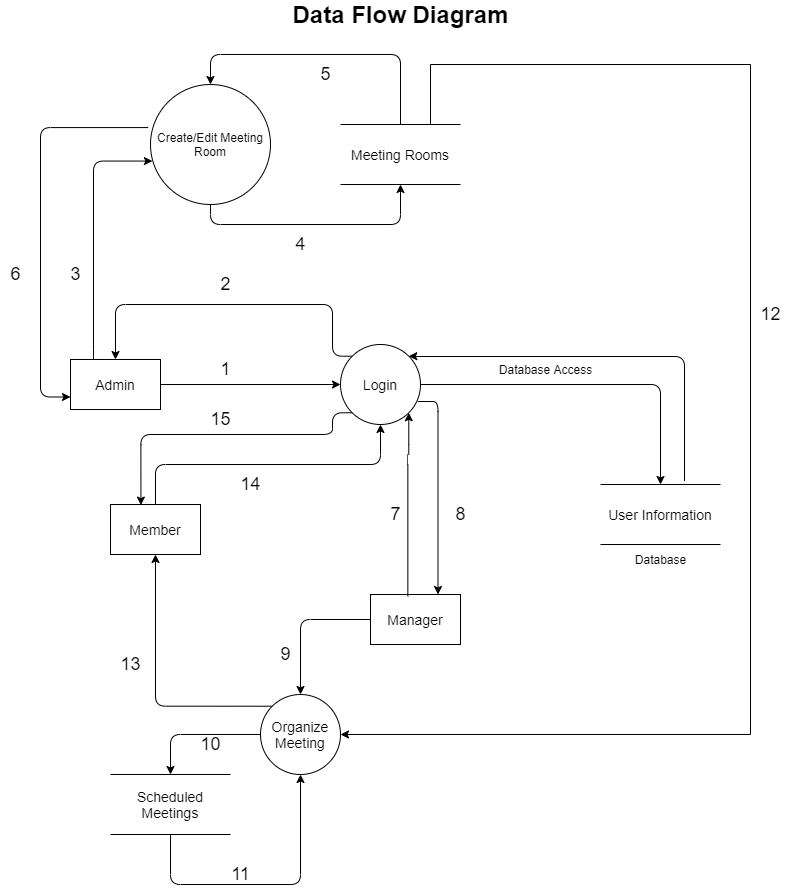

The diagram above was exported from draw.io. Its source (the exported page's mxGraphModel, read from the mxfile embedded in the PNG):
<mxGraphModel dx="1550" dy="787" grid="1" gridSize="10" guides="1" tooltips="1" connect="1" arrows="1" fold="1" page="1" pageScale="1" pageWidth="827" pageHeight="1169" math="0" shadow="0">
  <root>
    <mxCell id="0" />
    <mxCell id="1" parent="0" />
    <mxCell id="zaEumic2Easvxoxb82dv-15" style="edgeStyle=orthogonalEdgeStyle;rounded=0;orthogonalLoop=1;jettySize=auto;html=1;entryX=0;entryY=0.5;entryDx=0;entryDy=0;" parent="1" source="zaEumic2Easvxoxb82dv-3" target="zaEumic2Easvxoxb82dv-6" edge="1">
      <mxGeometry relative="1" as="geometry" />
    </mxCell>
    <mxCell id="zaEumic2Easvxoxb82dv-3" value="&lt;font style=&quot;font-size: 14px&quot;&gt;Admin&lt;/font&gt;" style="rounded=0;whiteSpace=wrap;html=1;" parent="1" vertex="1">
      <mxGeometry x="70" y="375" width="90" height="50" as="geometry" />
    </mxCell>
    <mxCell id="zaEumic2Easvxoxb82dv-4" value="&lt;font style=&quot;font-size: 14px&quot;&gt;Member&lt;/font&gt;" style="rounded=0;whiteSpace=wrap;html=1;" parent="1" vertex="1">
      <mxGeometry x="110" y="520" width="90" height="50" as="geometry" />
    </mxCell>
    <mxCell id="zaEumic2Easvxoxb82dv-5" value="&lt;font style=&quot;font-size: 14px&quot;&gt;Manager&lt;/font&gt;" style="rounded=0;whiteSpace=wrap;html=1;" parent="1" vertex="1">
      <mxGeometry x="370" y="610" width="90" height="50" as="geometry" />
    </mxCell>
    <mxCell id="zaEumic2Easvxoxb82dv-6" value="&lt;font style=&quot;font-size: 14px&quot;&gt;Login&lt;/font&gt;" style="ellipse;whiteSpace=wrap;html=1;aspect=fixed;" parent="1" vertex="1">
      <mxGeometry x="340" y="360" width="80" height="80" as="geometry" />
    </mxCell>
    <mxCell id="zaEumic2Easvxoxb82dv-45" style="edgeStyle=orthogonalEdgeStyle;rounded=0;orthogonalLoop=1;jettySize=auto;html=1;exitX=0.75;exitY=0;exitDx=0;exitDy=0;" parent="1" source="zaEumic2Easvxoxb82dv-30" target="zaEumic2Easvxoxb82dv-7" edge="1">
      <mxGeometry relative="1" as="geometry">
        <mxPoint x="490" y="190" as="sourcePoint" />
        <Array as="points">
          <mxPoint x="430" y="80" />
          <mxPoint x="750" y="80" />
          <mxPoint x="750" y="750" />
        </Array>
      </mxGeometry>
    </mxCell>
    <mxCell id="zaEumic2Easvxoxb82dv-7" value="&lt;font style=&quot;font-size: 14px&quot;&gt;Organize Meeting&lt;/font&gt;" style="ellipse;whiteSpace=wrap;html=1;aspect=fixed;" parent="1" vertex="1">
      <mxGeometry x="260" y="710" width="80" height="80" as="geometry" />
    </mxCell>
    <mxCell id="zaEumic2Easvxoxb82dv-8" value="Create/Edit Meeting Room" style="ellipse;whiteSpace=wrap;html=1;aspect=fixed;" parent="1" vertex="1">
      <mxGeometry x="150" y="100" width="120" height="120" as="geometry" />
    </mxCell>
    <mxCell id="zaEumic2Easvxoxb82dv-9" value="&lt;font style=&quot;font-size: 14px&quot;&gt;Scheduled Meetings&lt;/font&gt;" style="shape=partialRectangle;whiteSpace=wrap;html=1;left=0;right=0;fillColor=none;" parent="1" vertex="1">
      <mxGeometry x="110" y="790" width="120" height="60" as="geometry" />
    </mxCell>
    <mxCell id="zaEumic2Easvxoxb82dv-10" value="&lt;font style=&quot;font-size: 14px&quot;&gt;User Information&lt;/font&gt;" style="shape=partialRectangle;whiteSpace=wrap;html=1;left=0;right=0;fillColor=none;" parent="1" vertex="1">
      <mxGeometry x="600" y="500" width="120" height="60" as="geometry" />
    </mxCell>
    <mxCell id="zaEumic2Easvxoxb82dv-12" value="" style="edgeStyle=elbowEdgeStyle;elbow=vertical;endArrow=classic;html=1;entryX=0.5;entryY=1;entryDx=0;entryDy=0;exitX=0.5;exitY=0;exitDx=0;exitDy=0;" parent="1" source="zaEumic2Easvxoxb82dv-4" target="zaEumic2Easvxoxb82dv-6" edge="1">
      <mxGeometry width="50" height="50" relative="1" as="geometry">
        <mxPoint x="210" y="535" as="sourcePoint" />
        <mxPoint x="260" y="485" as="targetPoint" />
      </mxGeometry>
    </mxCell>
    <mxCell id="zaEumic2Easvxoxb82dv-13" value="" style="edgeStyle=segmentEdgeStyle;endArrow=classic;html=1;entryX=0.5;entryY=0;entryDx=0;entryDy=0;exitX=1;exitY=0.5;exitDx=0;exitDy=0;" parent="1" source="zaEumic2Easvxoxb82dv-6" target="zaEumic2Easvxoxb82dv-10" edge="1">
      <mxGeometry width="50" height="50" relative="1" as="geometry">
        <mxPoint x="390" y="440" as="sourcePoint" />
        <mxPoint x="440" y="390" as="targetPoint" />
      </mxGeometry>
    </mxCell>
    <mxCell id="zaEumic2Easvxoxb82dv-17" value="" style="edgeStyle=elbowEdgeStyle;elbow=vertical;endArrow=classic;html=1;entryX=1;entryY=1;entryDx=0;entryDy=0;exitX=0.415;exitY=0.036;exitDx=0;exitDy=0;exitPerimeter=0;" parent="1" source="zaEumic2Easvxoxb82dv-5" target="zaEumic2Easvxoxb82dv-6" edge="1">
      <mxGeometry width="50" height="50" relative="1" as="geometry">
        <mxPoint x="430" y="550" as="sourcePoint" />
        <mxPoint x="480" y="500" as="targetPoint" />
        <Array as="points">
          <mxPoint x="420" y="470" />
        </Array>
      </mxGeometry>
    </mxCell>
    <mxCell id="zaEumic2Easvxoxb82dv-19" value="" style="edgeStyle=elbowEdgeStyle;elbow=vertical;endArrow=classic;html=1;entryX=1;entryY=0;entryDx=0;entryDy=0;exitX=0.7;exitY=-0.057;exitDx=0;exitDy=0;exitPerimeter=0;" parent="1" source="zaEumic2Easvxoxb82dv-10" target="zaEumic2Easvxoxb82dv-6" edge="1">
      <mxGeometry width="50" height="50" relative="1" as="geometry">
        <mxPoint x="630" y="460" as="sourcePoint" />
        <mxPoint x="680" y="410" as="targetPoint" />
        <Array as="points">
          <mxPoint x="520" y="372" />
        </Array>
      </mxGeometry>
    </mxCell>
    <mxCell id="zaEumic2Easvxoxb82dv-20" value="" style="edgeStyle=elbowEdgeStyle;elbow=vertical;endArrow=classic;html=1;entryX=0.75;entryY=0;entryDx=0;entryDy=0;exitX=0.97;exitY=0.718;exitDx=0;exitDy=0;exitPerimeter=0;" parent="1" source="zaEumic2Easvxoxb82dv-6" target="zaEumic2Easvxoxb82dv-5" edge="1">
      <mxGeometry width="50" height="50" relative="1" as="geometry">
        <mxPoint x="380" y="419" as="sourcePoint" />
        <mxPoint x="440" y="375" as="targetPoint" />
        <Array as="points">
          <mxPoint x="445" y="417" />
          <mxPoint x="500" y="440" />
          <mxPoint x="460" y="430" />
        </Array>
      </mxGeometry>
    </mxCell>
    <mxCell id="zaEumic2Easvxoxb82dv-22" style="edgeStyle=orthogonalEdgeStyle;rounded=0;orthogonalLoop=1;jettySize=auto;html=1;exitX=0.5;exitY=1;exitDx=0;exitDy=0;" parent="1" source="zaEumic2Easvxoxb82dv-5" target="zaEumic2Easvxoxb82dv-5" edge="1">
      <mxGeometry relative="1" as="geometry" />
    </mxCell>
    <mxCell id="zaEumic2Easvxoxb82dv-23" value="" style="edgeStyle=elbowEdgeStyle;elbow=horizontal;endArrow=classic;html=1;exitX=0.25;exitY=0;exitDx=0;exitDy=0;entryX=0.016;entryY=0.638;entryDx=0;entryDy=0;entryPerimeter=0;" parent="1" source="zaEumic2Easvxoxb82dv-3" target="zaEumic2Easvxoxb82dv-8" edge="1">
      <mxGeometry width="50" height="50" relative="1" as="geometry">
        <mxPoint x="55" y="330" as="sourcePoint" />
        <mxPoint x="105" y="280" as="targetPoint" />
        <Array as="points">
          <mxPoint x="93" y="300" />
        </Array>
      </mxGeometry>
    </mxCell>
    <mxCell id="zaEumic2Easvxoxb82dv-24" value="" style="edgeStyle=segmentEdgeStyle;endArrow=classic;html=1;exitX=0;exitY=0.5;exitDx=0;exitDy=0;entryX=0.5;entryY=0;entryDx=0;entryDy=0;" parent="1" source="zaEumic2Easvxoxb82dv-5" target="zaEumic2Easvxoxb82dv-7" edge="1">
      <mxGeometry width="50" height="50" relative="1" as="geometry">
        <mxPoint x="390" y="640" as="sourcePoint" />
        <mxPoint x="440" y="590" as="targetPoint" />
      </mxGeometry>
    </mxCell>
    <mxCell id="zaEumic2Easvxoxb82dv-25" value="" style="edgeStyle=segmentEdgeStyle;endArrow=classic;html=1;entryX=0.5;entryY=0;entryDx=0;entryDy=0;exitX=0;exitY=0.5;exitDx=0;exitDy=0;" parent="1" source="zaEumic2Easvxoxb82dv-7" target="zaEumic2Easvxoxb82dv-9" edge="1">
      <mxGeometry width="50" height="50" relative="1" as="geometry">
        <mxPoint x="250" y="760" as="sourcePoint" />
        <mxPoint x="300" y="710" as="targetPoint" />
      </mxGeometry>
    </mxCell>
    <mxCell id="zaEumic2Easvxoxb82dv-27" value="" style="edgeStyle=segmentEdgeStyle;endArrow=classic;html=1;entryX=0.338;entryY=0.012;entryDx=0;entryDy=0;entryPerimeter=0;exitX=0;exitY=1;exitDx=0;exitDy=0;" parent="1" source="zaEumic2Easvxoxb82dv-6" target="zaEumic2Easvxoxb82dv-4" edge="1">
      <mxGeometry width="50" height="50" relative="1" as="geometry">
        <mxPoint x="110" y="475" as="sourcePoint" />
        <mxPoint x="160" y="425" as="targetPoint" />
        <Array as="points">
          <mxPoint x="332" y="450" />
          <mxPoint x="140" y="450" />
        </Array>
      </mxGeometry>
    </mxCell>
    <mxCell id="zaEumic2Easvxoxb82dv-28" value="" style="edgeStyle=segmentEdgeStyle;endArrow=classic;html=1;exitX=0;exitY=0;exitDx=0;exitDy=0;entryX=0.5;entryY=1;entryDx=0;entryDy=0;" parent="1" source="zaEumic2Easvxoxb82dv-7" target="zaEumic2Easvxoxb82dv-4" edge="1">
      <mxGeometry width="50" height="50" relative="1" as="geometry">
        <mxPoint x="170" y="650" as="sourcePoint" />
        <mxPoint x="220" y="600" as="targetPoint" />
        <Array as="points">
          <mxPoint x="155" y="722" />
        </Array>
      </mxGeometry>
    </mxCell>
    <mxCell id="zaEumic2Easvxoxb82dv-29" value="" style="edgeStyle=segmentEdgeStyle;endArrow=classic;html=1;exitX=0;exitY=0;exitDx=0;exitDy=0;entryX=0.5;entryY=0;entryDx=0;entryDy=0;" parent="1" source="zaEumic2Easvxoxb82dv-6" target="zaEumic2Easvxoxb82dv-3" edge="1">
      <mxGeometry width="50" height="50" relative="1" as="geometry">
        <mxPoint x="230" y="310" as="sourcePoint" />
        <mxPoint x="280" y="260" as="targetPoint" />
        <Array as="points">
          <mxPoint x="332" y="320" />
          <mxPoint x="115" y="320" />
        </Array>
      </mxGeometry>
    </mxCell>
    <mxCell id="zaEumic2Easvxoxb82dv-30" value="&lt;font style=&quot;font-size: 14px&quot;&gt;Meeting Rooms&lt;/font&gt;" style="shape=partialRectangle;whiteSpace=wrap;html=1;left=0;right=0;fillColor=none;" parent="1" vertex="1">
      <mxGeometry x="340" y="140" width="120" height="60" as="geometry" />
    </mxCell>
    <mxCell id="zaEumic2Easvxoxb82dv-33" value="" style="edgeStyle=segmentEdgeStyle;endArrow=classic;html=1;exitX=0.5;exitY=1;exitDx=0;exitDy=0;entryX=0.5;entryY=1;entryDx=0;entryDy=0;" parent="1" source="zaEumic2Easvxoxb82dv-8" target="zaEumic2Easvxoxb82dv-30" edge="1">
      <mxGeometry width="50" height="50" relative="1" as="geometry">
        <mxPoint x="350" y="240" as="sourcePoint" />
        <mxPoint x="400" y="190" as="targetPoint" />
        <Array as="points">
          <mxPoint x="210" y="240" />
          <mxPoint x="400" y="240" />
        </Array>
      </mxGeometry>
    </mxCell>
    <mxCell id="zaEumic2Easvxoxb82dv-34" value="" style="edgeStyle=elbowEdgeStyle;elbow=vertical;endArrow=classic;html=1;entryX=0.5;entryY=0;entryDx=0;entryDy=0;" parent="1" target="zaEumic2Easvxoxb82dv-8" edge="1">
      <mxGeometry width="50" height="50" relative="1" as="geometry">
        <mxPoint x="400" y="140" as="sourcePoint" />
        <mxPoint x="210" y="90" as="targetPoint" />
        <Array as="points">
          <mxPoint x="310" y="70" />
        </Array>
      </mxGeometry>
    </mxCell>
    <mxCell id="zaEumic2Easvxoxb82dv-37" value="" style="edgeStyle=elbowEdgeStyle;elbow=horizontal;endArrow=classic;html=1;entryX=0;entryY=0.75;entryDx=0;entryDy=0;exitX=-0.019;exitY=0.359;exitDx=0;exitDy=0;exitPerimeter=0;" parent="1" source="zaEumic2Easvxoxb82dv-8" target="zaEumic2Easvxoxb82dv-3" edge="1">
      <mxGeometry width="50" height="50" relative="1" as="geometry">
        <mxPoint x="160" y="150" as="sourcePoint" />
        <mxPoint x="70" y="300" as="targetPoint" />
        <Array as="points">
          <mxPoint x="40" y="270" />
          <mxPoint x="40" y="350" />
        </Array>
      </mxGeometry>
    </mxCell>
    <mxCell id="zaEumic2Easvxoxb82dv-40" value="" style="edgeStyle=elbowEdgeStyle;elbow=vertical;endArrow=classic;html=1;entryX=0.5;entryY=1;entryDx=0;entryDy=0;exitX=0.5;exitY=1;exitDx=0;exitDy=0;" parent="1" source="zaEumic2Easvxoxb82dv-9" target="zaEumic2Easvxoxb82dv-7" edge="1">
      <mxGeometry width="50" height="50" relative="1" as="geometry">
        <mxPoint x="160" y="1000" as="sourcePoint" />
        <mxPoint x="390" y="860" as="targetPoint" />
        <Array as="points">
          <mxPoint x="240" y="900" />
        </Array>
      </mxGeometry>
    </mxCell>
    <mxCell id="zaEumic2Easvxoxb82dv-46" value="&lt;font style=&quot;font-size: 24px&quot;&gt;&lt;b&gt;Data Flow Diagram&lt;/b&gt;&lt;/font&gt;" style="text;html=1;resizable=0;autosize=1;align=center;verticalAlign=middle;points=[];fillColor=none;strokeColor=none;rounded=0;" parent="1" vertex="1">
      <mxGeometry x="285" y="20" width="230" height="20" as="geometry" />
    </mxCell>
    <mxCell id="aaO0GwDODa2BRMiIbRKc-1" value="&lt;font style=&quot;font-size: 18px&quot;&gt;3&lt;/font&gt;" style="text;html=1;resizable=0;autosize=1;align=center;verticalAlign=middle;points=[];fillColor=none;strokeColor=none;rounded=0;" parent="1" vertex="1">
      <mxGeometry x="60" y="280" width="30" height="20" as="geometry" />
    </mxCell>
    <mxCell id="aaO0GwDODa2BRMiIbRKc-2" value="&lt;font style=&quot;font-size: 18px&quot;&gt;2&lt;/font&gt;" style="text;html=1;resizable=0;autosize=1;align=center;verticalAlign=middle;points=[];fillColor=none;strokeColor=none;rounded=0;" parent="1" vertex="1">
      <mxGeometry x="210" y="290" width="30" height="20" as="geometry" />
    </mxCell>
    <mxCell id="aaO0GwDODa2BRMiIbRKc-3" value="&lt;font style=&quot;font-size: 18px&quot;&gt;1&lt;/font&gt;" style="text;html=1;resizable=0;autosize=1;align=center;verticalAlign=middle;points=[];fillColor=none;strokeColor=none;rounded=0;" parent="1" vertex="1">
      <mxGeometry x="210" y="375" width="30" height="20" as="geometry" />
    </mxCell>
    <mxCell id="aaO0GwDODa2BRMiIbRKc-4" value="&lt;font style=&quot;font-size: 18px&quot;&gt;4&lt;/font&gt;" style="text;html=1;resizable=0;autosize=1;align=center;verticalAlign=middle;points=[];fillColor=none;strokeColor=none;rounded=0;" parent="1" vertex="1">
      <mxGeometry x="285" y="250" width="30" height="20" as="geometry" />
    </mxCell>
    <mxCell id="aaO0GwDODa2BRMiIbRKc-5" value="&lt;font style=&quot;font-size: 18px&quot;&gt;5&lt;/font&gt;" style="text;html=1;resizable=0;autosize=1;align=center;verticalAlign=middle;points=[];fillColor=none;strokeColor=none;rounded=0;" parent="1" vertex="1">
      <mxGeometry x="310" y="80" width="30" height="20" as="geometry" />
    </mxCell>
    <mxCell id="aaO0GwDODa2BRMiIbRKc-6" value="&lt;font style=&quot;font-size: 18px&quot;&gt;6&lt;/font&gt;" style="text;html=1;resizable=0;autosize=1;align=center;verticalAlign=middle;points=[];fillColor=none;strokeColor=none;rounded=0;" parent="1" vertex="1">
      <mxGeometry y="280" width="30" height="20" as="geometry" />
    </mxCell>
    <mxCell id="aaO0GwDODa2BRMiIbRKc-9" value="&lt;font style=&quot;font-size: 18px&quot;&gt;7&lt;/font&gt;" style="text;html=1;resizable=0;autosize=1;align=center;verticalAlign=middle;points=[];fillColor=none;strokeColor=none;rounded=0;" parent="1" vertex="1">
      <mxGeometry x="380" y="520" width="30" height="20" as="geometry" />
    </mxCell>
    <mxCell id="aaO0GwDODa2BRMiIbRKc-10" value="&lt;font style=&quot;font-size: 18px&quot;&gt;8&lt;/font&gt;" style="text;html=1;resizable=0;autosize=1;align=center;verticalAlign=middle;points=[];fillColor=none;strokeColor=none;rounded=0;" parent="1" vertex="1">
      <mxGeometry x="445" y="520" width="30" height="20" as="geometry" />
    </mxCell>
    <mxCell id="aaO0GwDODa2BRMiIbRKc-11" value="&lt;font style=&quot;font-size: 18px&quot;&gt;9&lt;/font&gt;" style="text;html=1;resizable=0;autosize=1;align=center;verticalAlign=middle;points=[];fillColor=none;strokeColor=none;rounded=0;" parent="1" vertex="1">
      <mxGeometry x="270" y="660" width="30" height="20" as="geometry" />
    </mxCell>
    <mxCell id="aaO0GwDODa2BRMiIbRKc-12" value="&lt;font style=&quot;font-size: 18px&quot;&gt;10&lt;/font&gt;" style="text;html=1;resizable=0;autosize=1;align=center;verticalAlign=middle;points=[];fillColor=none;strokeColor=none;rounded=0;" parent="1" vertex="1">
      <mxGeometry x="190" y="750" width="40" height="20" as="geometry" />
    </mxCell>
    <mxCell id="aaO0GwDODa2BRMiIbRKc-13" value="&lt;font style=&quot;font-size: 18px&quot;&gt;11&lt;/font&gt;" style="text;html=1;resizable=0;autosize=1;align=center;verticalAlign=middle;points=[];fillColor=none;strokeColor=none;rounded=0;" parent="1" vertex="1">
      <mxGeometry x="225" y="880" width="30" height="20" as="geometry" />
    </mxCell>
    <mxCell id="aaO0GwDODa2BRMiIbRKc-14" value="&lt;font style=&quot;font-size: 18px&quot;&gt;12&lt;/font&gt;" style="text;html=1;resizable=0;autosize=1;align=center;verticalAlign=middle;points=[];fillColor=none;strokeColor=none;rounded=0;" parent="1" vertex="1">
      <mxGeometry x="750" y="320" width="40" height="20" as="geometry" />
    </mxCell>
    <mxCell id="aaO0GwDODa2BRMiIbRKc-15" value="&lt;font style=&quot;font-size: 18px&quot;&gt;13&lt;/font&gt;" style="text;html=1;resizable=0;autosize=1;align=center;verticalAlign=middle;points=[];fillColor=none;strokeColor=none;rounded=0;" parent="1" vertex="1">
      <mxGeometry x="110" y="670" width="40" height="20" as="geometry" />
    </mxCell>
    <mxCell id="aaO0GwDODa2BRMiIbRKc-16" value="&lt;font style=&quot;font-size: 18px&quot;&gt;14&lt;/font&gt;" style="text;html=1;resizable=0;autosize=1;align=center;verticalAlign=middle;points=[];fillColor=none;strokeColor=none;rounded=0;" parent="1" vertex="1">
      <mxGeometry x="230" y="490" width="40" height="20" as="geometry" />
    </mxCell>
    <mxCell id="aaO0GwDODa2BRMiIbRKc-17" value="&lt;font style=&quot;font-size: 18px&quot;&gt;15&lt;/font&gt;" style="text;html=1;resizable=0;autosize=1;align=center;verticalAlign=middle;points=[];fillColor=none;strokeColor=none;rounded=0;" parent="1" vertex="1">
      <mxGeometry x="200" y="425" width="40" height="20" as="geometry" />
    </mxCell>
    <mxCell id="qBnmjCJ3RinFqk7GOwRF-2" value="Database Access" style="text;html=1;resizable=0;autosize=1;align=center;verticalAlign=middle;points=[];fillColor=none;strokeColor=none;rounded=0;" vertex="1" parent="1">
      <mxGeometry x="490" y="375" width="110" height="20" as="geometry" />
    </mxCell>
    <mxCell id="qBnmjCJ3RinFqk7GOwRF-3" value="Database" style="text;html=1;resizable=0;autosize=1;align=center;verticalAlign=middle;points=[];fillColor=none;strokeColor=none;rounded=0;" vertex="1" parent="1">
      <mxGeometry x="625" y="565" width="70" height="20" as="geometry" />
    </mxCell>
  </root>
</mxGraphModel>